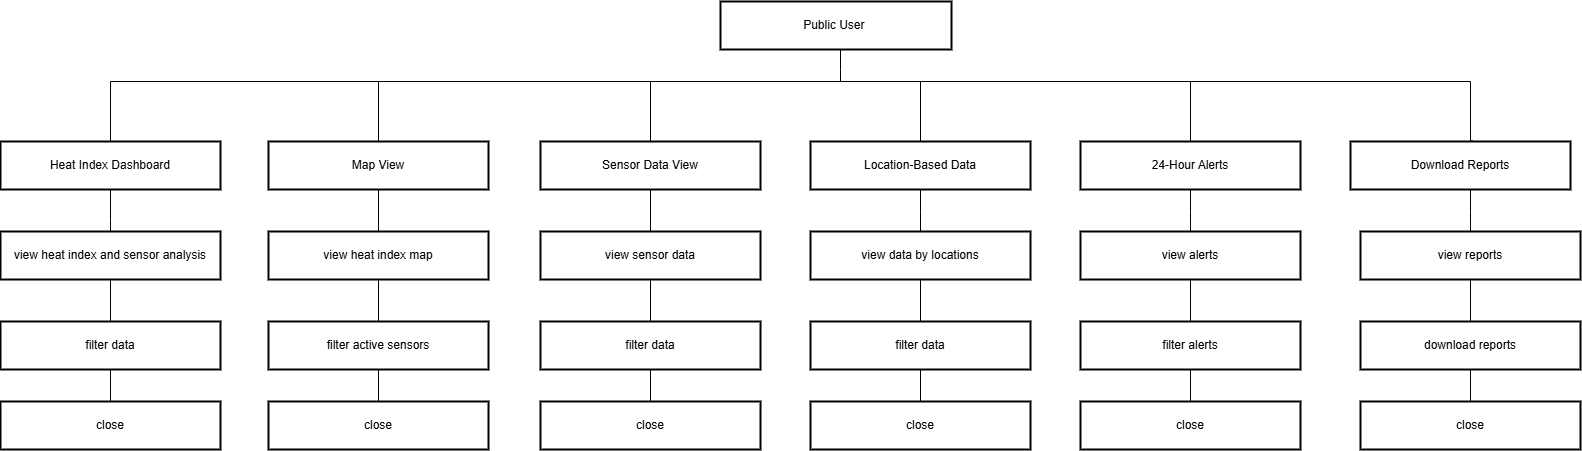

The diagram above was exported from draw.io. Its source (the exported page's mxGraphModel, read from the mxfile embedded in the PNG):
<mxGraphModel dx="1750" dy="1005" grid="1" gridSize="10" guides="1" tooltips="1" connect="1" arrows="1" fold="1" page="1" pageScale="1" pageWidth="850" pageHeight="1100" math="0" shadow="0">
  <root>
    <mxCell id="0" />
    <mxCell id="1" parent="0" />
    <mxCell id="mybQioEERTKs66fqL2Bs-70" style="edgeStyle=orthogonalEdgeStyle;rounded=0;orthogonalLoop=1;jettySize=auto;html=1;endArrow=none;endFill=0;" edge="1" parent="1" source="mybQioEERTKs66fqL2Bs-53">
      <mxGeometry relative="1" as="geometry">
        <mxPoint x="1280" y="630" as="targetPoint" />
        <Array as="points">
          <mxPoint x="1280" y="618" />
          <mxPoint x="1280" y="618" />
        </Array>
      </mxGeometry>
    </mxCell>
    <mxCell id="mybQioEERTKs66fqL2Bs-53" value="Public User " style="whiteSpace=wrap;strokeWidth=2;" vertex="1" parent="1">
      <mxGeometry x="1160" y="550" width="231" height="48" as="geometry" />
    </mxCell>
    <mxCell id="mybQioEERTKs66fqL2Bs-72" style="edgeStyle=orthogonalEdgeStyle;rounded=0;orthogonalLoop=1;jettySize=auto;html=1;endArrow=none;endFill=0;" edge="1" parent="1" source="mybQioEERTKs66fqL2Bs-54">
      <mxGeometry relative="1" as="geometry">
        <mxPoint x="550" y="630" as="targetPoint" />
      </mxGeometry>
    </mxCell>
    <mxCell id="mybQioEERTKs66fqL2Bs-77" style="edgeStyle=orthogonalEdgeStyle;rounded=0;orthogonalLoop=1;jettySize=auto;html=1;endArrow=none;endFill=0;" edge="1" parent="1" source="mybQioEERTKs66fqL2Bs-54">
      <mxGeometry relative="1" as="geometry">
        <mxPoint x="550" y="800" as="targetPoint" />
      </mxGeometry>
    </mxCell>
    <mxCell id="mybQioEERTKs66fqL2Bs-54" value="Heat Index Dashboard" style="whiteSpace=wrap;strokeWidth=2;" vertex="1" parent="1">
      <mxGeometry x="440" y="690" width="220" height="48" as="geometry" />
    </mxCell>
    <mxCell id="mybQioEERTKs66fqL2Bs-76" style="edgeStyle=orthogonalEdgeStyle;rounded=0;orthogonalLoop=1;jettySize=auto;html=1;endArrow=none;endFill=0;" edge="1" parent="1" source="mybQioEERTKs66fqL2Bs-65">
      <mxGeometry relative="1" as="geometry">
        <mxPoint x="818.0000000000002" y="630" as="targetPoint" />
      </mxGeometry>
    </mxCell>
    <mxCell id="mybQioEERTKs66fqL2Bs-85" style="edgeStyle=orthogonalEdgeStyle;rounded=0;orthogonalLoop=1;jettySize=auto;html=1;exitX=0.5;exitY=1;exitDx=0;exitDy=0;entryX=0.5;entryY=0;entryDx=0;entryDy=0;endArrow=none;endFill=0;" edge="1" parent="1" source="mybQioEERTKs66fqL2Bs-65" target="mybQioEERTKs66fqL2Bs-82">
      <mxGeometry relative="1" as="geometry" />
    </mxCell>
    <mxCell id="mybQioEERTKs66fqL2Bs-65" value="Map View" style="whiteSpace=wrap;strokeWidth=2;" vertex="1" parent="1">
      <mxGeometry x="708" y="690" width="220" height="48" as="geometry" />
    </mxCell>
    <mxCell id="mybQioEERTKs66fqL2Bs-75" style="edgeStyle=orthogonalEdgeStyle;rounded=0;orthogonalLoop=1;jettySize=auto;html=1;endArrow=none;endFill=0;" edge="1" parent="1" source="mybQioEERTKs66fqL2Bs-66">
      <mxGeometry relative="1" as="geometry">
        <mxPoint x="1090" y="630" as="targetPoint" />
      </mxGeometry>
    </mxCell>
    <mxCell id="mybQioEERTKs66fqL2Bs-89" style="edgeStyle=orthogonalEdgeStyle;rounded=0;orthogonalLoop=1;jettySize=auto;html=1;entryX=0.5;entryY=0;entryDx=0;entryDy=0;endArrow=none;endFill=0;" edge="1" parent="1" source="mybQioEERTKs66fqL2Bs-66" target="mybQioEERTKs66fqL2Bs-87">
      <mxGeometry relative="1" as="geometry" />
    </mxCell>
    <mxCell id="mybQioEERTKs66fqL2Bs-66" value="Sensor Data View" style="whiteSpace=wrap;strokeWidth=2;" vertex="1" parent="1">
      <mxGeometry x="980" y="690" width="220" height="48" as="geometry" />
    </mxCell>
    <mxCell id="mybQioEERTKs66fqL2Bs-74" style="edgeStyle=orthogonalEdgeStyle;rounded=0;orthogonalLoop=1;jettySize=auto;html=1;endArrow=none;endFill=0;" edge="1" parent="1" source="mybQioEERTKs66fqL2Bs-67">
      <mxGeometry relative="1" as="geometry">
        <mxPoint x="1360.0000000000002" y="630" as="targetPoint" />
      </mxGeometry>
    </mxCell>
    <mxCell id="mybQioEERTKs66fqL2Bs-67" value="Location-Based Data" style="whiteSpace=wrap;strokeWidth=2;" vertex="1" parent="1">
      <mxGeometry x="1250" y="690" width="220" height="48" as="geometry" />
    </mxCell>
    <mxCell id="mybQioEERTKs66fqL2Bs-73" style="edgeStyle=orthogonalEdgeStyle;rounded=0;orthogonalLoop=1;jettySize=auto;html=1;endArrow=none;endFill=0;" edge="1" parent="1" source="mybQioEERTKs66fqL2Bs-68">
      <mxGeometry relative="1" as="geometry">
        <mxPoint x="1630" y="630" as="targetPoint" />
      </mxGeometry>
    </mxCell>
    <mxCell id="mybQioEERTKs66fqL2Bs-68" value="24-Hour Alerts" style="whiteSpace=wrap;strokeWidth=2;" vertex="1" parent="1">
      <mxGeometry x="1520" y="690" width="220" height="48" as="geometry" />
    </mxCell>
    <mxCell id="mybQioEERTKs66fqL2Bs-69" value="Download Reports" style="whiteSpace=wrap;strokeWidth=2;" vertex="1" parent="1">
      <mxGeometry x="1790" y="690" width="220" height="48" as="geometry" />
    </mxCell>
    <mxCell id="mybQioEERTKs66fqL2Bs-71" style="edgeStyle=orthogonalEdgeStyle;rounded=0;orthogonalLoop=1;jettySize=auto;html=1;endArrow=none;endFill=0;exitX=0.555;exitY=-0.012;exitDx=0;exitDy=0;exitPerimeter=0;" edge="1" parent="1" source="mybQioEERTKs66fqL2Bs-69">
      <mxGeometry relative="1" as="geometry">
        <mxPoint x="550" y="630" as="targetPoint" />
        <mxPoint x="1910" y="640" as="sourcePoint" />
        <Array as="points">
          <mxPoint x="1910" y="689" />
          <mxPoint x="1910" y="630" />
        </Array>
      </mxGeometry>
    </mxCell>
    <mxCell id="mybQioEERTKs66fqL2Bs-80" style="edgeStyle=orthogonalEdgeStyle;rounded=0;orthogonalLoop=1;jettySize=auto;html=1;entryX=0.5;entryY=0;entryDx=0;entryDy=0;endArrow=none;endFill=0;" edge="1" parent="1" source="mybQioEERTKs66fqL2Bs-78" target="mybQioEERTKs66fqL2Bs-79">
      <mxGeometry relative="1" as="geometry" />
    </mxCell>
    <mxCell id="mybQioEERTKs66fqL2Bs-78" value="view heat index and sensor analysis" style="whiteSpace=wrap;strokeWidth=2;" vertex="1" parent="1">
      <mxGeometry x="440" y="780" width="220" height="48" as="geometry" />
    </mxCell>
    <mxCell id="mybQioEERTKs66fqL2Bs-91" value="" style="edgeStyle=orthogonalEdgeStyle;rounded=0;orthogonalLoop=1;jettySize=auto;html=1;endArrow=none;endFill=0;" edge="1" parent="1" source="mybQioEERTKs66fqL2Bs-79" target="mybQioEERTKs66fqL2Bs-90">
      <mxGeometry relative="1" as="geometry" />
    </mxCell>
    <mxCell id="mybQioEERTKs66fqL2Bs-79" value="filter data" style="whiteSpace=wrap;strokeWidth=2;" vertex="1" parent="1">
      <mxGeometry x="440" y="870" width="220" height="48" as="geometry" />
    </mxCell>
    <mxCell id="mybQioEERTKs66fqL2Bs-81" style="edgeStyle=orthogonalEdgeStyle;rounded=0;orthogonalLoop=1;jettySize=auto;html=1;entryX=0.5;entryY=0;entryDx=0;entryDy=0;endArrow=none;endFill=0;" edge="1" source="mybQioEERTKs66fqL2Bs-82" target="mybQioEERTKs66fqL2Bs-83" parent="1">
      <mxGeometry relative="1" as="geometry" />
    </mxCell>
    <mxCell id="mybQioEERTKs66fqL2Bs-82" value="view heat index map" style="whiteSpace=wrap;strokeWidth=2;" vertex="1" parent="1">
      <mxGeometry x="708" y="780" width="220" height="48" as="geometry" />
    </mxCell>
    <mxCell id="mybQioEERTKs66fqL2Bs-83" value="filter active sensors" style="whiteSpace=wrap;strokeWidth=2;" vertex="1" parent="1">
      <mxGeometry x="708" y="870" width="220" height="48" as="geometry" />
    </mxCell>
    <mxCell id="mybQioEERTKs66fqL2Bs-86" style="edgeStyle=orthogonalEdgeStyle;rounded=0;orthogonalLoop=1;jettySize=auto;html=1;entryX=0.5;entryY=0;entryDx=0;entryDy=0;endArrow=none;endFill=0;" edge="1" source="mybQioEERTKs66fqL2Bs-87" target="mybQioEERTKs66fqL2Bs-88" parent="1">
      <mxGeometry relative="1" as="geometry" />
    </mxCell>
    <mxCell id="mybQioEERTKs66fqL2Bs-87" value="view sensor data" style="whiteSpace=wrap;strokeWidth=2;" vertex="1" parent="1">
      <mxGeometry x="980" y="780" width="220" height="48" as="geometry" />
    </mxCell>
    <mxCell id="mybQioEERTKs66fqL2Bs-88" value="filter data" style="whiteSpace=wrap;strokeWidth=2;" vertex="1" parent="1">
      <mxGeometry x="980" y="870" width="220" height="48" as="geometry" />
    </mxCell>
    <mxCell id="mybQioEERTKs66fqL2Bs-90" value="close" style="whiteSpace=wrap;strokeWidth=2;" vertex="1" parent="1">
      <mxGeometry x="440" y="950" width="220" height="48" as="geometry" />
    </mxCell>
    <mxCell id="mybQioEERTKs66fqL2Bs-92" value="" style="edgeStyle=orthogonalEdgeStyle;rounded=0;orthogonalLoop=1;jettySize=auto;html=1;endArrow=none;endFill=0;entryX=0.5;entryY=0;entryDx=0;entryDy=0;" edge="1" target="mybQioEERTKs66fqL2Bs-93" parent="1">
      <mxGeometry relative="1" as="geometry">
        <mxPoint x="818" y="918" as="sourcePoint" />
      </mxGeometry>
    </mxCell>
    <mxCell id="mybQioEERTKs66fqL2Bs-93" value="close" style="whiteSpace=wrap;strokeWidth=2;" vertex="1" parent="1">
      <mxGeometry x="708" y="950" width="220" height="48" as="geometry" />
    </mxCell>
    <mxCell id="mybQioEERTKs66fqL2Bs-94" value="" style="edgeStyle=orthogonalEdgeStyle;rounded=0;orthogonalLoop=1;jettySize=auto;html=1;endArrow=none;endFill=0;entryX=0.5;entryY=0;entryDx=0;entryDy=0;" edge="1" target="mybQioEERTKs66fqL2Bs-95" parent="1">
      <mxGeometry relative="1" as="geometry">
        <mxPoint x="1090" y="918" as="sourcePoint" />
      </mxGeometry>
    </mxCell>
    <mxCell id="mybQioEERTKs66fqL2Bs-95" value="close" style="whiteSpace=wrap;strokeWidth=2;" vertex="1" parent="1">
      <mxGeometry x="980" y="950" width="220" height="48" as="geometry" />
    </mxCell>
    <mxCell id="mybQioEERTKs66fqL2Bs-96" style="edgeStyle=orthogonalEdgeStyle;rounded=0;orthogonalLoop=1;jettySize=auto;html=1;entryX=0.5;entryY=0;entryDx=0;entryDy=0;endArrow=none;endFill=0;" edge="1" target="mybQioEERTKs66fqL2Bs-97" parent="1">
      <mxGeometry relative="1" as="geometry">
        <mxPoint x="1360" y="738" as="sourcePoint" />
        <Array as="points">
          <mxPoint x="1360" y="760" />
          <mxPoint x="1360" y="760" />
        </Array>
      </mxGeometry>
    </mxCell>
    <mxCell id="mybQioEERTKs66fqL2Bs-97" value="view data by locations" style="whiteSpace=wrap;strokeWidth=2;" vertex="1" parent="1">
      <mxGeometry x="1250" y="780" width="220" height="48" as="geometry" />
    </mxCell>
    <mxCell id="mybQioEERTKs66fqL2Bs-98" style="edgeStyle=orthogonalEdgeStyle;rounded=0;orthogonalLoop=1;jettySize=auto;html=1;entryX=0.5;entryY=0;entryDx=0;entryDy=0;endArrow=none;endFill=0;" edge="1" source="mybQioEERTKs66fqL2Bs-97" target="mybQioEERTKs66fqL2Bs-99" parent="1">
      <mxGeometry relative="1" as="geometry" />
    </mxCell>
    <mxCell id="mybQioEERTKs66fqL2Bs-99" value="filter data" style="whiteSpace=wrap;strokeWidth=2;" vertex="1" parent="1">
      <mxGeometry x="1250" y="870" width="220" height="48" as="geometry" />
    </mxCell>
    <mxCell id="mybQioEERTKs66fqL2Bs-100" value="close" style="whiteSpace=wrap;strokeWidth=2;" vertex="1" parent="1">
      <mxGeometry x="1250" y="950" width="220" height="48" as="geometry" />
    </mxCell>
    <mxCell id="mybQioEERTKs66fqL2Bs-101" value="" style="edgeStyle=orthogonalEdgeStyle;rounded=0;orthogonalLoop=1;jettySize=auto;html=1;endArrow=none;endFill=0;entryX=0.5;entryY=0;entryDx=0;entryDy=0;" edge="1" target="mybQioEERTKs66fqL2Bs-100" parent="1">
      <mxGeometry relative="1" as="geometry">
        <mxPoint x="1360" y="918" as="sourcePoint" />
      </mxGeometry>
    </mxCell>
    <mxCell id="mybQioEERTKs66fqL2Bs-102" style="edgeStyle=orthogonalEdgeStyle;rounded=0;orthogonalLoop=1;jettySize=auto;html=1;entryX=0.5;entryY=0;entryDx=0;entryDy=0;endArrow=none;endFill=0;" edge="1" target="mybQioEERTKs66fqL2Bs-103" parent="1">
      <mxGeometry relative="1" as="geometry">
        <mxPoint x="1630" y="738" as="sourcePoint" />
        <Array as="points">
          <mxPoint x="1630" y="760" />
          <mxPoint x="1630" y="760" />
        </Array>
      </mxGeometry>
    </mxCell>
    <mxCell id="mybQioEERTKs66fqL2Bs-103" value="view alerts" style="whiteSpace=wrap;strokeWidth=2;" vertex="1" parent="1">
      <mxGeometry x="1520" y="780" width="220" height="48" as="geometry" />
    </mxCell>
    <mxCell id="mybQioEERTKs66fqL2Bs-104" style="edgeStyle=orthogonalEdgeStyle;rounded=0;orthogonalLoop=1;jettySize=auto;html=1;entryX=0.5;entryY=0;entryDx=0;entryDy=0;endArrow=none;endFill=0;" edge="1" source="mybQioEERTKs66fqL2Bs-103" target="mybQioEERTKs66fqL2Bs-105" parent="1">
      <mxGeometry relative="1" as="geometry" />
    </mxCell>
    <mxCell id="mybQioEERTKs66fqL2Bs-105" value="filter alerts" style="whiteSpace=wrap;strokeWidth=2;" vertex="1" parent="1">
      <mxGeometry x="1520" y="870" width="220" height="48" as="geometry" />
    </mxCell>
    <mxCell id="mybQioEERTKs66fqL2Bs-106" value="" style="edgeStyle=orthogonalEdgeStyle;rounded=0;orthogonalLoop=1;jettySize=auto;html=1;endArrow=none;endFill=0;entryX=0.5;entryY=0;entryDx=0;entryDy=0;" edge="1" target="mybQioEERTKs66fqL2Bs-107" parent="1">
      <mxGeometry relative="1" as="geometry">
        <mxPoint x="1630" y="918" as="sourcePoint" />
      </mxGeometry>
    </mxCell>
    <mxCell id="mybQioEERTKs66fqL2Bs-107" value="close" style="whiteSpace=wrap;strokeWidth=2;" vertex="1" parent="1">
      <mxGeometry x="1520" y="950" width="220" height="48" as="geometry" />
    </mxCell>
    <mxCell id="mybQioEERTKs66fqL2Bs-108" style="edgeStyle=orthogonalEdgeStyle;rounded=0;orthogonalLoop=1;jettySize=auto;html=1;entryX=0.5;entryY=0;entryDx=0;entryDy=0;endArrow=none;endFill=0;" edge="1" target="mybQioEERTKs66fqL2Bs-109" parent="1">
      <mxGeometry relative="1" as="geometry">
        <mxPoint x="1910" y="738" as="sourcePoint" />
        <Array as="points">
          <mxPoint x="1910" y="760" />
          <mxPoint x="1910" y="760" />
        </Array>
      </mxGeometry>
    </mxCell>
    <mxCell id="mybQioEERTKs66fqL2Bs-109" value="view reports" style="whiteSpace=wrap;strokeWidth=2;" vertex="1" parent="1">
      <mxGeometry x="1800" y="780" width="220" height="48" as="geometry" />
    </mxCell>
    <mxCell id="mybQioEERTKs66fqL2Bs-110" style="edgeStyle=orthogonalEdgeStyle;rounded=0;orthogonalLoop=1;jettySize=auto;html=1;entryX=0.5;entryY=0;entryDx=0;entryDy=0;endArrow=none;endFill=0;" edge="1" source="mybQioEERTKs66fqL2Bs-109" target="mybQioEERTKs66fqL2Bs-111" parent="1">
      <mxGeometry relative="1" as="geometry" />
    </mxCell>
    <mxCell id="mybQioEERTKs66fqL2Bs-111" value="download reports" style="whiteSpace=wrap;strokeWidth=2;" vertex="1" parent="1">
      <mxGeometry x="1800" y="870" width="220" height="48" as="geometry" />
    </mxCell>
    <mxCell id="mybQioEERTKs66fqL2Bs-112" value="" style="edgeStyle=orthogonalEdgeStyle;rounded=0;orthogonalLoop=1;jettySize=auto;html=1;endArrow=none;endFill=0;entryX=0.5;entryY=0;entryDx=0;entryDy=0;" edge="1" target="mybQioEERTKs66fqL2Bs-113" parent="1">
      <mxGeometry relative="1" as="geometry">
        <mxPoint x="1910" y="918" as="sourcePoint" />
      </mxGeometry>
    </mxCell>
    <mxCell id="mybQioEERTKs66fqL2Bs-113" value="close" style="whiteSpace=wrap;strokeWidth=2;" vertex="1" parent="1">
      <mxGeometry x="1800" y="950" width="220" height="48" as="geometry" />
    </mxCell>
  </root>
</mxGraphModel>